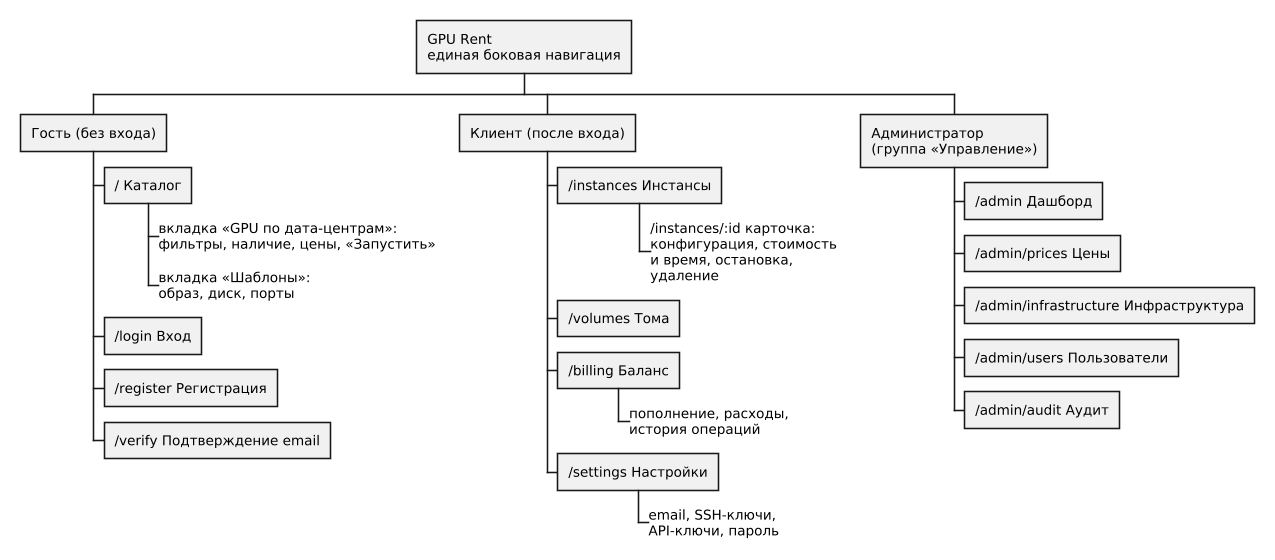

The diagram above was rendered by PlantUML. Its source (embedded in the PNG):
@startwbs pr16-sitemap
skinparam monochrome true
skinparam shadowing false
skinparam defaultFontSize 13
skinparam dpi 100

* GPU Rent\nединая боковая навигация
** Гость (без входа)
*** / Каталог
****_ вкладка «GPU по дата-центрам»:\nфильтры, наличие, цены, «Запустить»
****_ вкладка «Шаблоны»:\nобраз, диск, порты
*** /login Вход
*** /register Регистрация
*** /verify Подтверждение email
** Клиент (после входа)
*** /instances Инстансы
****_ /instances/:id карточка:\nконфигурация, стоимость\nи время, остановка,\nудаление
*** /volumes Тома
*** /billing Баланс
****_ пополнение, расходы,\nистория операций
*** /settings Настройки
****_ email, SSH-ключи,\nAPI-ключи, пароль
** Администратор\n(группа «Управление»)
*** /admin Дашборд
*** /admin/prices Цены
*** /admin/infrastructure Инфраструктура
*** /admin/users Пользователи
*** /admin/audit Аудит
@endwbs